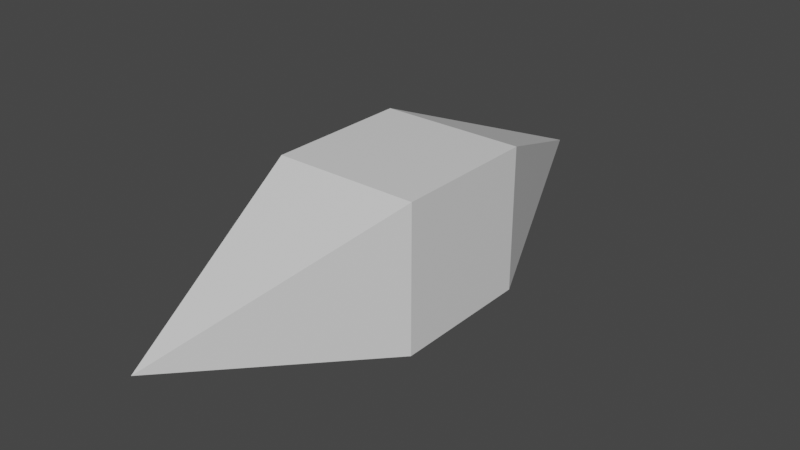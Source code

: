 # Source: untitled.blend  (saved by Blender 2.82.7; exported with 4.5.12 LTS)
import bpy
from mathutils import Matrix  # noqa: F401  (used for matrix-valued properties, if any)

bpy.ops.wm.read_factory_settings(use_empty=True)
scene = bpy.context.scene
scene.name = 'Scene'

# ---- collections
col_collection = bpy.data.collections.new('Collection'); scene.collection.children.link(col_collection)

# ---- materials (node trees are filled in below, after node groups)
mat_material = bpy.data.materials.new('Material')
mat_material.alpha_threshold = 0.0
mat_material.use_transparent_shadow = False
mat_material.line_color = (0.0, 0.0, 0.0, 1.0)

# ---- material node trees
mat_material.use_nodes = True; mat_material.node_tree.nodes.clear()
_N = mat_material.node_tree.nodes; _L = mat_material.node_tree.links
n0 = _N.new('ShaderNodeOutputMaterial'); n0.name = 'Material Output'; n0.location = (300, 300)
n1 = _N.new('ShaderNodeBsdfPrincipled'); n1.name = 'Principled BSDF'; n1.location = (10, 300)
n1.distribution = 'GGX'
n1.subsurface_method = 'BURLEY'
n1.inputs[2].default_value = 0.4
n1.inputs[3].default_value = 1.45
n1.inputs[27].default_value = (0.0, 0.0, 0.0, 1.0)
n1.inputs[28].default_value = 1.0
_L.new(n1.outputs[0], n0.inputs[0])
n0.is_active_output = True

# ---- world
world_world = bpy.data.worlds.new('World'); scene.world = world_world
world_world.use_nodes = True; world_world.node_tree.nodes.clear()
_N = world_world.node_tree.nodes; _L = world_world.node_tree.links
n0 = _N.new('ShaderNodeOutputWorld'); n0.name = 'World Output'; n0.location = (300, 300)
n1 = _N.new('ShaderNodeBackground'); n1.name = 'Background'; n1.location = (10, 300)
n1.inputs[0].default_value = (0.05088, 0.05088, 0.05088, 1.0)
_L.new(n1.outputs[0], n0.inputs[0])
n0.is_active_output = True
world_world.color = (0.05088, 0.05088, 0.05088)
world_world.use_sun_shadow = False
world_world.sun_shadow_jitter_overblur = 0.0

# ---- meshes
me_cube = bpy.data.meshes.new('Cube')
me_cube.from_pydata([(1.0, 1.0, 1.0), (1.0, 1.0, -1.0), (1.0, -1.0, 1.0), (1.0, -1.0, -1.0), (-1.0, 1.0, 1.0), (-1.0, 1.0, -1.0), (-1.0, -1.0, 1.0), (-1.0, -1.0, -1.0), (-0.1998, 4.0, -0.1998), (-0.2172, -4.0, -0.2172)], [], [(0, 4, 6, 2), (2, 6, 9), (7, 6, 4, 5), (5, 1, 3, 7), (1, 0, 2, 3), (0, 1, 8), (5, 4, 8), (1, 5, 8), (4, 0, 8), (3, 2, 9), (6, 7, 9), (7, 3, 9)])
_uv = me_cube.uv_layers.new(name='UVMap')
_uv.uv.foreach_set('vector', [0.5015, 0.6824, 0.3351, 0.6824, 0.3351, 0.3169, 0.5015, 0.3169, 0.5015, 0.3169, 0.3351, 0.3169, 0.5015, 0.007119, 0.07486, 0.3169, 0.3351, 0.3169, 0.3351, 0.6824, 0.07486, 0.6824, 0.9447, 0.6824, 0.669, 0.6824, 0.669, 0.3169, 0.9447, 0.3169, 0.669, 0.6824, 0.5015, 0.6824, 0.5015, 0.3169, 0.669, 0.3169, 0.5015, 0.6824, 0.669, 0.6824, 0.5015, 0.9927, 0.07486, 0.6824, 0.3351, 0.6824, 0.5015, 0.9927, 0.669, 0.6824, 0.9447, 0.6824, 0.5015, 0.9927, 0.3351, 0.6824, 0.5015, 0.6824, 0.5015, 0.9927, 0.669, 0.3169, 0.5015, 0.3169, 0.5015, 0.007119, 0.3351, 0.3169, 0.07486, 0.3169, 0.5015, 0.007119, 0.9447, 0.3169, 0.669, 0.3169, 0.5015, 0.007119])
me_cube.materials.append(mat_material)
me_cube.use_remesh_preserve_volume = False
me_cube.use_remesh_preserve_attributes = False
me_cube.use_mirror_vertex_groups = False
me_cube.update()

# ---- objects
ob_projectile = bpy.data.objects.new('Projectile', me_cube)

# ---- transforms, parenting, visibility, modifiers, constraints
ob_projectile.location = (0.0, 0.0, 0.0)
ob_projectile.lock_rotations_4d = False
ob_projectile.empty_display_type = 'ARROWS'
ob_projectile.lineart.crease_threshold = 0.0

# ---- collection membership
col_collection.objects.link(ob_projectile)

# ---- scene / render settings (as saved in the file)
scene.frame_start = 1; scene.frame_end = 250; scene.frame_set(1)
scene.render.engine = 'BLENDER_EEVEE_NEXT'
scene.cycles.use_denoising = False
scene.cycles.samples = 128
scene.cycles.sampling_pattern = 'TABULATED_SOBOL'
scene.cycles.use_adaptive_sampling = False
scene.cycles.use_light_tree = False
scene.view_settings.view_transform = 'Filmic'
bpy.context.view_layer.update()

# ---- added for rendering (the .blend has no active camera and no usable light): camera, sun
cam_auto = bpy.data.cameras.new('AutoCamera')
cam_auto.lens = 50.0
cam_auto.sensor_width = 36.0
cam_auto.clip_end = 1000.0
ob_auto_camera = bpy.data.objects.new('AutoCamera', cam_auto)
scene.collection.objects.link(ob_auto_camera)
ob_auto_camera.location = (7.85079, -9.42095, 6.28063)
ob_auto_camera.rotation_euler = (1.09748, -7.21219e-08, 0.694738)
scene.camera = ob_auto_camera
light_auto_sun = bpy.data.lights.new('AutoSun', 'SUN')
light_auto_sun.energy = 3.0
light_auto_sun.angle = 0.0523599
ob_auto_sun = bpy.data.objects.new('AutoSun', light_auto_sun)
scene.collection.objects.link(ob_auto_sun)
ob_auto_sun.rotation_euler = (0.872665, 0.174533, 0.523599)
bpy.context.view_layer.update()

